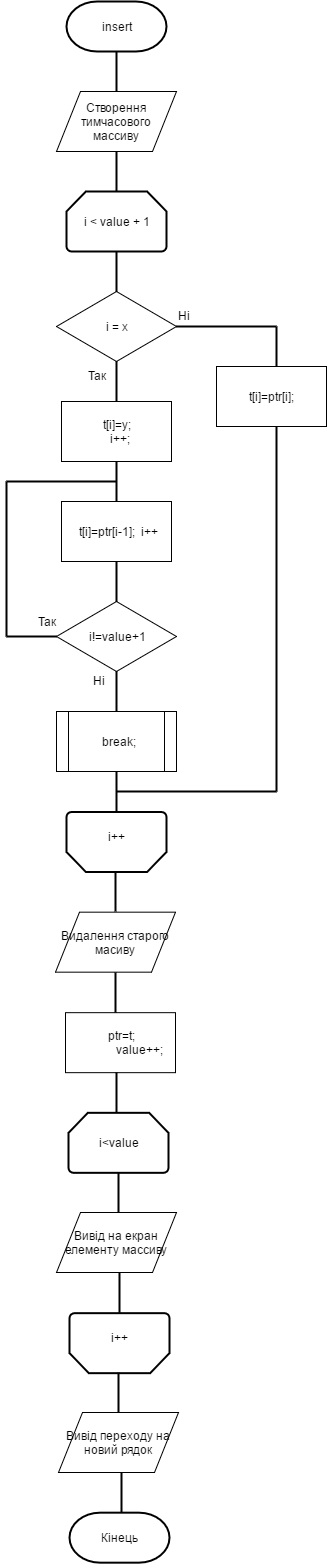

The diagram above was exported from draw.io. Its source (the exported page's mxGraphModel, read from the mxfile embedded in the PNG):
<mxGraphModel dx="1122" dy="491" grid="1" gridSize="10" guides="1" tooltips="1" connect="1" arrows="1" fold="1" page="1" pageScale="1" pageWidth="826" pageHeight="1169" background="#ffffff" math="0" shadow="0">
  <root>
    <mxCell id="0" />
    <mxCell id="1" parent="0" />
    <mxCell id="2" value="insert" style="strokeWidth=2;html=1;shape=mxgraph.flowchart.terminator;whiteSpace=wrap;" vertex="1" parent="1">
      <mxGeometry x="400" y="10" width="100" height="50" as="geometry" />
    </mxCell>
    <mxCell id="3" value="" style="line;strokeWidth=2;direction=south;html=1;" vertex="1" parent="1">
      <mxGeometry x="445" y="60" width="10" height="40" as="geometry" />
    </mxCell>
    <mxCell id="5" value="" style="line;strokeWidth=2;direction=south;html=1;" vertex="1" parent="1">
      <mxGeometry x="445" y="160" width="10" height="40" as="geometry" />
    </mxCell>
    <mxCell id="6" value="i &amp;lt; value + 1" style="strokeWidth=2;html=1;shape=mxgraph.flowchart.loop_limit;whiteSpace=wrap;" vertex="1" parent="1">
      <mxGeometry x="400" y="200" width="100" height="60" as="geometry" />
    </mxCell>
    <mxCell id="7" value="" style="line;strokeWidth=2;direction=south;html=1;" vertex="1" parent="1">
      <mxGeometry x="445" y="260" width="10" height="40" as="geometry" />
    </mxCell>
    <mxCell id="8" value="i = x" style="rhombus;whiteSpace=wrap;html=1;" vertex="1" parent="1">
      <mxGeometry x="390" y="300" width="120" height="70" as="geometry" />
    </mxCell>
    <mxCell id="9" value="" style="line;strokeWidth=2;direction=south;html=1;" vertex="1" parent="1">
      <mxGeometry x="445" y="370" width="10" height="40" as="geometry" />
    </mxCell>
    <mxCell id="10" value="Так" style="text;html=1;resizable=0;points=[];autosize=1;align=left;verticalAlign=top;spacingTop=-4;" vertex="1" parent="1">
      <mxGeometry x="420" y="375" width="30" height="20" as="geometry" />
    </mxCell>
    <mxCell id="11" value="Ні" style="text;html=1;resizable=0;points=[];autosize=1;align=left;verticalAlign=top;spacingTop=-4;" vertex="1" parent="1">
      <mxGeometry x="510" y="315" width="30" height="20" as="geometry" />
    </mxCell>
    <mxCell id="12" value="&lt;div&gt;t[i]=y;&lt;/div&gt;&lt;div&gt;&amp;nbsp; i++;&lt;/div&gt;" style="whiteSpace=wrap;html=1;" vertex="1" parent="1">
      <mxGeometry x="395" y="410" width="110" height="60" as="geometry" />
    </mxCell>
    <mxCell id="13" value="" style="line;strokeWidth=2;direction=south;html=1;" vertex="1" parent="1">
      <mxGeometry x="445" y="470" width="10" height="40" as="geometry" />
    </mxCell>
    <mxCell id="14" value="&lt;div&gt;&amp;nbsp;t[i]=ptr[i-1];&lt;span&gt;&amp;nbsp; i++&lt;/span&gt;&lt;/div&gt;" style="whiteSpace=wrap;html=1;" vertex="1" parent="1">
      <mxGeometry x="395" y="510" width="110" height="60" as="geometry" />
    </mxCell>
    <mxCell id="15" value="" style="line;strokeWidth=2;direction=south;html=1;" vertex="1" parent="1">
      <mxGeometry x="445" y="570" width="10" height="40" as="geometry" />
    </mxCell>
    <mxCell id="16" value="i!=value+1" style="rhombus;whiteSpace=wrap;html=1;" vertex="1" parent="1">
      <mxGeometry x="390" y="610" width="120" height="70" as="geometry" />
    </mxCell>
    <mxCell id="17" value="" style="line;strokeWidth=2;html=1;" vertex="1" parent="1">
      <mxGeometry x="340" y="640" width="50" height="10" as="geometry" />
    </mxCell>
    <mxCell id="18" value="Так" style="text;html=1;resizable=0;points=[];autosize=1;align=left;verticalAlign=top;spacingTop=-4;" vertex="1" parent="1">
      <mxGeometry x="370" y="621" width="30" height="20" as="geometry" />
    </mxCell>
    <mxCell id="19" value="" style="line;strokeWidth=2;direction=south;html=1;" vertex="1" parent="1">
      <mxGeometry x="335" y="490" width="10" height="155" as="geometry" />
    </mxCell>
    <mxCell id="20" value="" style="line;strokeWidth=2;html=1;" vertex="1" parent="1">
      <mxGeometry x="340" y="485" width="110" height="10" as="geometry" />
    </mxCell>
    <mxCell id="21" value="" style="line;strokeWidth=2;direction=south;html=1;" vertex="1" parent="1">
      <mxGeometry x="445" y="680" width="10" height="40" as="geometry" />
    </mxCell>
    <mxCell id="22" value="&amp;nbsp;break;" style="shape=process;whiteSpace=wrap;html=1;" vertex="1" parent="1">
      <mxGeometry x="390" y="720" width="120" height="60" as="geometry" />
    </mxCell>
    <mxCell id="23" value="" style="line;strokeWidth=2;html=1;" vertex="1" parent="1">
      <mxGeometry x="510" y="330" width="100" height="10" as="geometry" />
    </mxCell>
    <mxCell id="24" value="" style="line;strokeWidth=2;direction=south;html=1;" vertex="1" parent="1">
      <mxGeometry x="605" y="335" width="10" height="40" as="geometry" />
    </mxCell>
    <mxCell id="25" value="t[i]=ptr[i];&lt;br&gt;" style="whiteSpace=wrap;html=1;" vertex="1" parent="1">
      <mxGeometry x="550" y="375" width="110" height="60" as="geometry" />
    </mxCell>
    <mxCell id="28" value="" style="line;strokeWidth=2;direction=south;html=1;" vertex="1" parent="1">
      <mxGeometry x="445" y="780" width="10" height="40" as="geometry" />
    </mxCell>
    <mxCell id="29" value="" style="line;strokeWidth=2;direction=south;html=1;" vertex="1" parent="1">
      <mxGeometry x="605" y="435" width="10" height="365" as="geometry" />
    </mxCell>
    <mxCell id="30" value="Ні" style="text;html=1;resizable=0;points=[];autosize=1;align=left;verticalAlign=top;spacingTop=-4;" vertex="1" parent="1">
      <mxGeometry x="425" y="680" width="30" height="20" as="geometry" />
    </mxCell>
    <mxCell id="31" value="" style="line;strokeWidth=2;html=1;" vertex="1" parent="1">
      <mxGeometry x="450" y="795" width="160" height="10" as="geometry" />
    </mxCell>
    <mxCell id="32" value="&lt;span&gt;Створення тимчасового массиву&lt;/span&gt;" style="shape=parallelogram;whiteSpace=wrap;html=1;" vertex="1" parent="1">
      <mxGeometry x="390" y="100" width="120" height="60" as="geometry" />
    </mxCell>
    <mxCell id="33" value="&lt;span&gt;Видалення старого масиву&lt;/span&gt;" style="shape=parallelogram;whiteSpace=wrap;html=1;" vertex="1" parent="1">
      <mxGeometry x="389" y="920.6666666666666" width="120" height="60" as="geometry" />
    </mxCell>
    <mxCell id="34" value="&lt;div&gt;ptr=t;&lt;/div&gt;&lt;div&gt;&amp;nbsp; &amp;nbsp; &amp;nbsp; &amp;nbsp; &amp;nbsp; &amp;nbsp; value++;&lt;/div&gt;" style="whiteSpace=wrap;html=1;" vertex="1" parent="1">
      <mxGeometry x="399" y="1021.1666666666667" width="110" height="60" as="geometry" />
    </mxCell>
    <mxCell id="35" value="" style="line;strokeWidth=2;direction=south;html=1;" vertex="1" parent="1">
      <mxGeometry x="444" y="981" width="10" height="40" as="geometry" />
    </mxCell>
    <mxCell id="36" value="" style="strokeWidth=2;html=1;shape=mxgraph.flowchart.loop_limit;whiteSpace=wrap;direction=west;" vertex="1" parent="1">
      <mxGeometry x="400" y="820.5" width="100" height="60" as="geometry" />
    </mxCell>
    <mxCell id="37" value="i++" style="text;html=1;resizable=0;points=[];autosize=1;align=left;verticalAlign=top;spacingTop=-4;" vertex="1" parent="1">
      <mxGeometry x="440" y="835.8333333333333" width="30" height="20" as="geometry" />
    </mxCell>
    <mxCell id="38" value="" style="line;strokeWidth=2;direction=south;html=1;" vertex="1" parent="1">
      <mxGeometry x="444" y="880" width="10" height="40" as="geometry" />
    </mxCell>
    <mxCell id="39" value="i&amp;lt;value" style="strokeWidth=2;html=1;shape=mxgraph.flowchart.loop_limit;whiteSpace=wrap;" vertex="1" parent="1">
      <mxGeometry x="402" y="1121.3333333333335" width="100" height="60" as="geometry" />
    </mxCell>
    <mxCell id="40" value="" style="line;strokeWidth=2;direction=south;html=1;" vertex="1" parent="1">
      <mxGeometry x="447" y="1181.3333333333335" width="10" height="40" as="geometry" />
    </mxCell>
    <mxCell id="41" value="Вивід на екран елементу массиву" style="shape=parallelogram;whiteSpace=wrap;html=1;" vertex="1" parent="1">
      <mxGeometry x="390" y="1221" width="120" height="60" as="geometry" />
    </mxCell>
    <mxCell id="42" value="" style="strokeWidth=2;html=1;shape=mxgraph.flowchart.loop_limit;whiteSpace=wrap;direction=west;" vertex="1" parent="1">
      <mxGeometry x="403" y="1321.6666666666667" width="100" height="60" as="geometry" />
    </mxCell>
    <mxCell id="43" value="i++" style="text;html=1;resizable=0;points=[];autosize=1;align=left;verticalAlign=top;spacingTop=-4;" vertex="1" parent="1">
      <mxGeometry x="443" y="1337" width="30" height="20" as="geometry" />
    </mxCell>
    <mxCell id="44" value="" style="line;strokeWidth=2;direction=south;html=1;" vertex="1" parent="1">
      <mxGeometry x="447" y="1381.1666666666667" width="10" height="40" as="geometry" />
    </mxCell>
    <mxCell id="45" value="" style="line;strokeWidth=2;direction=south;html=1;" vertex="1" parent="1">
      <mxGeometry x="448" y="1281.3333333333335" width="10" height="40" as="geometry" />
    </mxCell>
    <mxCell id="46" value="Вивід переходу на новий рядок" style="shape=parallelogram;whiteSpace=wrap;html=1;" vertex="1" parent="1">
      <mxGeometry x="392" y="1421" width="120" height="60" as="geometry" />
    </mxCell>
    <mxCell id="47" value="" style="line;strokeWidth=2;direction=south;html=1;" vertex="1" parent="1">
      <mxGeometry x="450" y="1481.3333333333335" width="10" height="40" as="geometry" />
    </mxCell>
    <mxCell id="48" value="Кінець" style="strokeWidth=2;html=1;shape=mxgraph.flowchart.terminator;whiteSpace=wrap;" vertex="1" parent="1">
      <mxGeometry x="403" y="1521.1666666666667" width="100" height="50" as="geometry" />
    </mxCell>
    <mxCell id="49" value="" style="line;strokeWidth=2;direction=south;html=1;" vertex="1" parent="1">
      <mxGeometry x="445" y="1081" width="10" height="40" as="geometry" />
    </mxCell>
  </root>
</mxGraphModel>